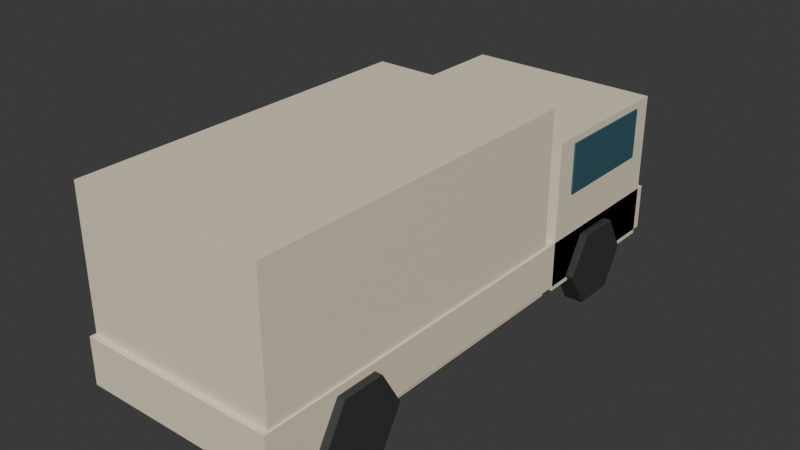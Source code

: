 # Source: van_far.blend  (saved by Blender 5.2.45; exported with 4.5.12 LTS)
import bpy
from mathutils import Matrix  # noqa: F401  (used for matrix-valued properties, if any)

bpy.ops.wm.read_factory_settings(use_empty=True)
scene = bpy.context.scene
scene.name = 'Scene'

# ---- collections
col_collection = bpy.data.collections.new('Collection'); scene.collection.children.link(col_collection)

# ---- materials (node trees are filled in below, after node groups)
mat_traffic_cream = bpy.data.materials.new('traffic_cream')
mat_traffic_cream.diffuse_color = (0.85, 0.76, 0.57, 1.0)
mat_traffic_rubber = bpy.data.materials.new('traffic_rubber')
mat_traffic_rubber.diffuse_color = (0.035, 0.039, 0.037, 1.0)
mat_traffic_glass = bpy.data.materials.new('traffic_glass')
mat_traffic_glass.diffuse_color = (0.035, 0.11, 0.14, 1.0)

# ---- material node trees
mat_traffic_cream.use_nodes = True; mat_traffic_cream.node_tree.nodes.clear()
_N = mat_traffic_cream.node_tree.nodes; _L = mat_traffic_cream.node_tree.links
n0 = _N.new('ShaderNodeBsdfPrincipled'); n0.name = 'Principled BSDF'; n0.location = (-200, 100)
n0.inputs[0].default_value = (0.85, 0.76, 0.57, 1.0)
n0.inputs[2].default_value = 0.62
n0.inputs[10].default_value = 0.005
n1 = _N.new('ShaderNodeOutputMaterial'); n1.name = 'Material Output'; n1.location = (200, 100)
_L.new(n0.outputs[0], n1.inputs[0])
n1.is_active_output = True
mat_traffic_rubber.use_nodes = True; mat_traffic_rubber.node_tree.nodes.clear()
_N = mat_traffic_rubber.node_tree.nodes; _L = mat_traffic_rubber.node_tree.links
n0 = _N.new('ShaderNodeBsdfPrincipled'); n0.name = 'Principled BSDF'; n0.location = (-200, 100)
n0.inputs[0].default_value = (0.035, 0.039, 0.037, 1.0)
n0.inputs[2].default_value = 0.62
n0.inputs[10].default_value = 0.005
n1 = _N.new('ShaderNodeOutputMaterial'); n1.name = 'Material Output'; n1.location = (200, 100)
_L.new(n0.outputs[0], n1.inputs[0])
n1.is_active_output = True
mat_traffic_glass.use_nodes = True; mat_traffic_glass.node_tree.nodes.clear()
_N = mat_traffic_glass.node_tree.nodes; _L = mat_traffic_glass.node_tree.links
n0 = _N.new('ShaderNodeBsdfPrincipled'); n0.name = 'Principled BSDF'; n0.location = (-200, 100)
n0.inputs[0].default_value = (0.035, 0.11, 0.14, 1.0)
n0.inputs[2].default_value = 0.62
n0.inputs[10].default_value = 0.005
n1 = _N.new('ShaderNodeOutputMaterial'); n1.name = 'Material Output'; n1.location = (200, 100)
_L.new(n0.outputs[0], n1.inputs[0])
n1.is_active_output = True

# ---- world
world_world = bpy.data.worlds.new('World'); scene.world = world_world
world_world.use_nodes = True; world_world.node_tree.nodes.clear()
_N = world_world.node_tree.nodes; _L = world_world.node_tree.links
n0 = _N.new('ShaderNodeOutputWorld'); n0.name = 'World Output'; n0.location = (200, 100)
n1 = _N.new('ShaderNodeBackground'); n1.name = 'Background'; n1.location = (-200, 100)
n1.inputs[0].default_value = (0.05088, 0.05088, 0.05088, 1.0)
_L.new(n1.outputs[0], n0.inputs[0])
n0.is_active_output = True
world_world.color = (0.05088, 0.05088, 0.05088)
world_world.sun_shadow_jitter_overblur = 0.0

# ---- meshes
me_cube = bpy.data.meshes.new('Cube')
me_cube.from_pydata([(-1.025, -2.75, -0.24), (-1.025, -2.75, 0.24), (-1.025, 2.75, -0.24), (-1.025, 2.75, 0.24), (1.025, -2.75, -0.24), (1.025, -2.75, 0.24), (1.025, 2.75, -0.24), (1.025, 2.75, 0.24)], [], [(0, 1, 3, 2), (2, 3, 7, 6), (6, 7, 5, 4), (4, 5, 1, 0), (2, 6, 4, 0), (7, 3, 1, 5)])
_uv = me_cube.uv_layers.new(name='UVMap')
_uv.uv.foreach_set('vector', [0.375, 0.0, 0.625, 0.0, 0.625, 0.25, 0.375, 0.25, 0.375, 0.25, 0.625, 0.25, 0.625, 0.5, 0.375, 0.5, 0.375, 0.5, 0.625, 0.5, 0.625, 0.75, 0.375, 0.75, 0.375, 0.75, 0.625, 0.75, 0.625, 1.0, 0.375, 1.0, 0.125, 0.5, 0.375, 0.5, 0.375, 0.75, 0.125, 0.75, 0.625, 0.5, 0.875, 0.5, 0.875, 0.75, 0.625, 0.75])
me_cube.materials.append(mat_traffic_cream)
me_cube.update()
me_cylinder = bpy.data.meshes.new('Cylinder')
me_cylinder.from_pydata([(-0.1, 0.44, 4.371e-09), (0.1, 0.44, -4.371e-09), (-0.1, 0.22, -0.3811), (0.1, 0.22, -0.3811), (-0.1, -0.22, -0.3811), (0.1, -0.22, -0.3811), (-0.1, -0.44, 4.371e-09), (0.1, -0.44, -4.371e-09), (-0.1, -0.22, 0.3811), (0.1, -0.22, 0.3811), (-0.1, 0.22, 0.3811), (0.1, 0.22, 0.3811)], [], [(0, 1, 3, 2), (2, 3, 5, 4), (4, 5, 7, 6), (6, 7, 9, 8), (3, 1, 11, 9, 7, 5), (8, 9, 11, 10), (10, 11, 1, 0), (0, 2, 4, 6, 8, 10)])
_uv = me_cylinder.uv_layers.new(name='UVMap')
_uv.uv.foreach_set('vector', [1.0, 0.5, 1.0, 1.0, 0.8333, 1.0, 0.8333, 0.5, 0.8333, 0.5, 0.8333, 1.0, 0.6667, 1.0, 0.6667, 0.5, 0.6667, 0.5, 0.6667, 1.0, 0.5, 1.0, 0.5, 0.5, 0.5, 0.5, 0.5, 1.0, 0.3333, 1.0, 0.3333, 0.5, 0.4578, 0.37, 0.25, 0.49, 0.04215, 0.37, 0.04215, 0.13, 0.25, 0.01, 0.4578, 0.13, 0.3333, 0.5, 0.3333, 1.0, 0.1667, 1.0, 0.1667, 0.5, 0.1667, 0.5, 0.1667, 1.0, -8.941e-08, 1.0, -8.941e-08, 0.5, 0.75, 0.49, 0.9578, 0.37, 0.9578, 0.13, 0.75, 0.01, 0.5422, 0.13, 0.5422, 0.37])
me_cylinder.materials.append(mat_traffic_rubber)
me_cylinder.update()
me_cylinder_001 = bpy.data.meshes.new('Cylinder.001')
me_cylinder_001.from_pydata([(-0.1, 0.44, 4.371e-09), (0.1, 0.44, -4.371e-09), (-0.1, 0.22, -0.3811), (0.1, 0.22, -0.3811), (-0.1, -0.22, -0.3811), (0.1, -0.22, -0.3811), (-0.1, -0.44, 4.371e-09), (0.1, -0.44, -4.371e-09), (-0.1, -0.22, 0.3811), (0.1, -0.22, 0.3811), (-0.1, 0.22, 0.3811), (0.1, 0.22, 0.3811)], [], [(0, 1, 3, 2), (2, 3, 5, 4), (4, 5, 7, 6), (6, 7, 9, 8), (3, 1, 11, 9, 7, 5), (8, 9, 11, 10), (10, 11, 1, 0), (0, 2, 4, 6, 8, 10)])
_uv = me_cylinder_001.uv_layers.new(name='UVMap')
_uv.uv.foreach_set('vector', [1.0, 0.5, 1.0, 1.0, 0.8333, 1.0, 0.8333, 0.5, 0.8333, 0.5, 0.8333, 1.0, 0.6667, 1.0, 0.6667, 0.5, 0.6667, 0.5, 0.6667, 1.0, 0.5, 1.0, 0.5, 0.5, 0.5, 0.5, 0.5, 1.0, 0.3333, 1.0, 0.3333, 0.5, 0.4578, 0.37, 0.25, 0.49, 0.04215, 0.37, 0.04215, 0.13, 0.25, 0.01, 0.4578, 0.13, 0.3333, 0.5, 0.3333, 1.0, 0.1667, 1.0, 0.1667, 0.5, 0.1667, 0.5, 0.1667, 1.0, -8.941e-08, 1.0, -8.941e-08, 0.5, 0.75, 0.49, 0.9578, 0.37, 0.9578, 0.13, 0.75, 0.01, 0.5422, 0.13, 0.5422, 0.37])
me_cylinder_001.materials.append(mat_traffic_rubber)
me_cylinder_001.update()
me_cylinder_002 = bpy.data.meshes.new('Cylinder.002')
me_cylinder_002.from_pydata([(-0.1, 0.44, 4.371e-09), (0.1, 0.44, -4.371e-09), (-0.1, 0.22, -0.3811), (0.1, 0.22, -0.3811), (-0.1, -0.22, -0.3811), (0.1, -0.22, -0.3811), (-0.1, -0.44, 4.371e-09), (0.1, -0.44, -4.371e-09), (-0.1, -0.22, 0.3811), (0.1, -0.22, 0.3811), (-0.1, 0.22, 0.3811), (0.1, 0.22, 0.3811)], [], [(0, 1, 3, 2), (2, 3, 5, 4), (4, 5, 7, 6), (6, 7, 9, 8), (3, 1, 11, 9, 7, 5), (8, 9, 11, 10), (10, 11, 1, 0), (0, 2, 4, 6, 8, 10)])
_uv = me_cylinder_002.uv_layers.new(name='UVMap')
_uv.uv.foreach_set('vector', [1.0, 0.5, 1.0, 1.0, 0.8333, 1.0, 0.8333, 0.5, 0.8333, 0.5, 0.8333, 1.0, 0.6667, 1.0, 0.6667, 0.5, 0.6667, 0.5, 0.6667, 1.0, 0.5, 1.0, 0.5, 0.5, 0.5, 0.5, 0.5, 1.0, 0.3333, 1.0, 0.3333, 0.5, 0.4578, 0.37, 0.25, 0.49, 0.04215, 0.37, 0.04215, 0.13, 0.25, 0.01, 0.4578, 0.13, 0.3333, 0.5, 0.3333, 1.0, 0.1667, 1.0, 0.1667, 0.5, 0.1667, 0.5, 0.1667, 1.0, -8.941e-08, 1.0, -8.941e-08, 0.5, 0.75, 0.49, 0.9578, 0.37, 0.9578, 0.13, 0.75, 0.01, 0.5422, 0.13, 0.5422, 0.37])
me_cylinder_002.materials.append(mat_traffic_rubber)
me_cylinder_002.update()
me_cylinder_003 = bpy.data.meshes.new('Cylinder.003')
me_cylinder_003.from_pydata([(-0.1, 0.44, 4.371e-09), (0.1, 0.44, -4.371e-09), (-0.1, 0.22, -0.3811), (0.1, 0.22, -0.3811), (-0.1, -0.22, -0.3811), (0.1, -0.22, -0.3811), (-0.1, -0.44, 4.371e-09), (0.1, -0.44, -4.371e-09), (-0.1, -0.22, 0.3811), (0.1, -0.22, 0.3811), (-0.1, 0.22, 0.3811), (0.1, 0.22, 0.3811)], [], [(0, 1, 3, 2), (2, 3, 5, 4), (4, 5, 7, 6), (6, 7, 9, 8), (3, 1, 11, 9, 7, 5), (8, 9, 11, 10), (10, 11, 1, 0), (0, 2, 4, 6, 8, 10)])
_uv = me_cylinder_003.uv_layers.new(name='UVMap')
_uv.uv.foreach_set('vector', [1.0, 0.5, 1.0, 1.0, 0.8333, 1.0, 0.8333, 0.5, 0.8333, 0.5, 0.8333, 1.0, 0.6667, 1.0, 0.6667, 0.5, 0.6667, 0.5, 0.6667, 1.0, 0.5, 1.0, 0.5, 0.5, 0.5, 0.5, 0.5, 1.0, 0.3333, 1.0, 0.3333, 0.5, 0.4578, 0.37, 0.25, 0.49, 0.04215, 0.37, 0.04215, 0.13, 0.25, 0.01, 0.4578, 0.13, 0.3333, 0.5, 0.3333, 1.0, 0.1667, 1.0, 0.1667, 0.5, 0.1667, 0.5, 0.1667, 1.0, -8.941e-08, 1.0, -8.941e-08, 0.5, 0.75, 0.49, 0.9578, 0.37, 0.9578, 0.13, 0.75, 0.01, 0.5422, 0.13, 0.5422, 0.37])
me_cylinder_003.materials.append(mat_traffic_rubber)
me_cylinder_003.update()
me_cube_001 = bpy.data.meshes.new('Cube.001')
me_cube_001.from_pydata([(-1.025, -0.7975, -0.7755), (-1.025, -0.7975, 0.7755), (-1.025, 0.7975, -0.7755), (-1.025, 0.7975, 0.7755), (1.025, -0.7975, -0.7755), (1.025, -0.7975, 0.7755), (1.025, 0.7975, -0.7755), (1.025, 0.7975, 0.7755)], [], [(0, 1, 3, 2), (2, 3, 7, 6), (6, 7, 5, 4), (4, 5, 1, 0), (2, 6, 4, 0), (7, 3, 1, 5)])
_uv = me_cube_001.uv_layers.new(name='UVMap')
_uv.uv.foreach_set('vector', [0.375, 0.0, 0.625, 0.0, 0.625, 0.25, 0.375, 0.25, 0.375, 0.25, 0.625, 0.25, 0.625, 0.5, 0.375, 0.5, 0.375, 0.5, 0.625, 0.5, 0.625, 0.75, 0.375, 0.75, 0.375, 0.75, 0.625, 0.75, 0.625, 1.0, 0.375, 1.0, 0.125, 0.5, 0.375, 0.5, 0.375, 0.75, 0.125, 0.75, 0.625, 0.5, 0.875, 0.5, 0.875, 0.75, 0.625, 0.75])
me_cube_001.materials.append(mat_traffic_cream)
me_cube_001.update()
me_cube_002 = bpy.data.meshes.new('Cube.002')
me_cube_002.from_pydata([(-0.8712, -0.0225, -0.2585), (-0.8712, -0.0225, 0.2585), (-0.8712, 0.0225, -0.2585), (-0.8712, 0.0225, 0.2585), (0.8712, -0.0225, -0.2585), (0.8712, -0.0225, 0.2585), (0.8712, 0.0225, -0.2585), (0.8712, 0.0225, 0.2585)], [], [(0, 1, 3, 2), (2, 3, 7, 6), (6, 7, 5, 4), (4, 5, 1, 0), (2, 6, 4, 0), (7, 3, 1, 5)])
_uv = me_cube_002.uv_layers.new(name='UVMap')
_uv.uv.foreach_set('vector', [0.375, 0.0, 0.625, 0.0, 0.625, 0.25, 0.375, 0.25, 0.375, 0.25, 0.625, 0.25, 0.625, 0.5, 0.375, 0.5, 0.375, 0.5, 0.625, 0.5, 0.625, 0.75, 0.375, 0.75, 0.375, 0.75, 0.625, 0.75, 0.625, 1.0, 0.375, 1.0, 0.125, 0.5, 0.375, 0.5, 0.375, 0.75, 0.125, 0.75, 0.625, 0.5, 0.875, 0.5, 0.875, 0.75, 0.625, 0.75])
me_cube_002.materials.append(mat_traffic_glass)
me_cube_002.update()
me_cube_003 = bpy.data.meshes.new('Cube.003')
me_cube_003.from_pydata([(-0.0125, -0.5742, -0.2585), (-0.0125, -0.5742, 0.2585), (-0.0125, 0.5742, -0.2585), (-0.0125, 0.5742, 0.2585), (0.0125, -0.5742, -0.2585), (0.0125, -0.5742, 0.2585), (0.0125, 0.5742, -0.2585), (0.0125, 0.5742, 0.2585)], [], [(0, 1, 3, 2), (2, 3, 7, 6), (6, 7, 5, 4), (4, 5, 1, 0), (2, 6, 4, 0), (7, 3, 1, 5)])
_uv = me_cube_003.uv_layers.new(name='UVMap')
_uv.uv.foreach_set('vector', [0.375, 0.0, 0.625, 0.0, 0.625, 0.25, 0.375, 0.25, 0.375, 0.25, 0.625, 0.25, 0.625, 0.5, 0.375, 0.5, 0.375, 0.5, 0.625, 0.5, 0.625, 0.75, 0.375, 0.75, 0.375, 0.75, 0.625, 0.75, 0.625, 1.0, 0.375, 1.0, 0.125, 0.5, 0.375, 0.5, 0.375, 0.75, 0.125, 0.75, 0.625, 0.5, 0.875, 0.5, 0.875, 0.75, 0.625, 0.75])
me_cube_003.materials.append(mat_traffic_glass)
me_cube_003.update()
me_cube_004 = bpy.data.meshes.new('Cube.004')
me_cube_004.from_pydata([(-0.0125, -0.5742, -0.2585), (-0.0125, -0.5742, 0.2585), (-0.0125, 0.5742, -0.2585), (-0.0125, 0.5742, 0.2585), (0.0125, -0.5742, -0.2585), (0.0125, -0.5742, 0.2585), (0.0125, 0.5742, -0.2585), (0.0125, 0.5742, 0.2585)], [], [(0, 1, 3, 2), (2, 3, 7, 6), (6, 7, 5, 4), (4, 5, 1, 0), (2, 6, 4, 0), (7, 3, 1, 5)])
_uv = me_cube_004.uv_layers.new(name='UVMap')
_uv.uv.foreach_set('vector', [0.375, 0.0, 0.625, 0.0, 0.625, 0.25, 0.375, 0.25, 0.375, 0.25, 0.625, 0.25, 0.625, 0.5, 0.375, 0.5, 0.375, 0.5, 0.625, 0.5, 0.625, 0.75, 0.375, 0.75, 0.375, 0.75, 0.625, 0.75, 0.625, 1.0, 0.375, 1.0, 0.125, 0.5, 0.375, 0.5, 0.375, 0.75, 0.125, 0.75, 0.625, 0.5, 0.875, 0.5, 0.875, 0.75, 0.625, 0.75])
me_cube_004.materials.append(mat_traffic_glass)
me_cube_004.update()
me_cube_005 = bpy.data.meshes.new('Cube.005')
me_cube_005.from_pydata([(-1.005, -1.815, -0.9635), (-1.005, -1.815, 0.9635), (-1.005, 1.815, -0.9635), (-1.005, 1.815, 0.9635), (1.005, -1.815, -0.9635), (1.005, -1.815, 0.9635), (1.005, 1.815, -0.9635), (1.005, 1.815, 0.9635)], [], [(0, 1, 3, 2), (2, 3, 7, 6), (6, 7, 5, 4), (4, 5, 1, 0), (2, 6, 4, 0), (7, 3, 1, 5)])
_uv = me_cube_005.uv_layers.new(name='UVMap')
_uv.uv.foreach_set('vector', [0.375, 0.0, 0.625, 0.0, 0.625, 0.25, 0.375, 0.25, 0.375, 0.25, 0.625, 0.25, 0.625, 0.5, 0.375, 0.5, 0.375, 0.5, 0.625, 0.5, 0.625, 0.75, 0.375, 0.75, 0.375, 0.75, 0.625, 0.75, 0.625, 1.0, 0.375, 1.0, 0.125, 0.5, 0.375, 0.5, 0.375, 0.75, 0.125, 0.75, 0.625, 0.5, 0.875, 0.5, 0.875, 0.75, 0.625, 0.75])
me_cube_005.materials.append(mat_traffic_cream)
me_cube_005.update()

# ---- objects
ob_lower_body = bpy.data.objects.new('Lower body', me_cube)
ob_rubber_tire = bpy.data.objects.new('Rubber tire', me_cylinder)
ob_rubber_tire_001 = bpy.data.objects.new('Rubber tire.001', me_cylinder_001)
ob_rubber_tire_002 = bpy.data.objects.new('Rubber tire.002', me_cylinder_002)
ob_rubber_tire_003 = bpy.data.objects.new('Rubber tire.003', me_cylinder_003)
ob_cab = bpy.data.objects.new('Cab', me_cube_001)
ob_windshield = bpy.data.objects.new('Windshield', me_cube_002)
ob_cab_side_glass = bpy.data.objects.new('Cab side glass', me_cube_003)
ob_cab_side_glass_001 = bpy.data.objects.new('Cab side glass.001', me_cube_004)
ob_cargo_body = bpy.data.objects.new('Cargo body', me_cube_005)

# ---- transforms, parenting, visibility, modifiers, constraints
ob_lower_body.location = (0.0, 0.0, 0.66)
ob_rubber_tire.location = (-1.005, -1.76, 0.44)
ob_rubber_tire_001.location = (-1.005, 1.76, 0.44)
ob_rubber_tire_002.location = (1.005, -1.76, 0.44)
ob_rubber_tire_003.location = (1.005, 1.76, 0.44)
ob_cab.location = (0.0, 1.87, 1.151)
ob_windshield.location = (0.0, 2.684, 1.598)
ob_cab_side_glass.location = (-1.029, 1.87, 1.598)
ob_cab_side_glass_001.location = (1.029, 1.87, 1.598)
ob_cargo_body.location = (0.0, -0.88, 1.339)

# ---- collection membership
col_collection.objects.link(ob_lower_body)
col_collection.objects.link(ob_rubber_tire)
col_collection.objects.link(ob_rubber_tire_001)
col_collection.objects.link(ob_rubber_tire_002)
col_collection.objects.link(ob_rubber_tire_003)
col_collection.objects.link(ob_cab)
col_collection.objects.link(ob_windshield)
col_collection.objects.link(ob_cab_side_glass)
col_collection.objects.link(ob_cab_side_glass_001)
col_collection.objects.link(ob_cargo_body)

# ---- scene / render settings (as saved in the file)
scene.frame_start = 1; scene.frame_end = 250; scene.frame_set(1)
scene.render.engine = 'BLENDER_EEVEE_NEXT'
scene.render.bake_bias = 0.0
scene.render.bake_samples = 0
scene.render.compositor_device = 'GPU'
scene.eevee.use_volume_custom_range = False
scene.eevee.fast_gi_thickness_near = 0.1
scene.eevee.fast_gi_thickness_far = 0.0
scene.eevee.ray_tracing_options.screen_trace_thickness = 0.1
bpy.context.view_layer.update()

# ---- added for rendering (the .blend has no active camera and no usable light): camera, sun
cam_auto = bpy.data.cameras.new('AutoCamera')
cam_auto.lens = 50.0
cam_auto.sensor_width = 36.0
cam_auto.clip_end = 1000.0
ob_auto_camera = bpy.data.objects.new('AutoCamera', cam_auto)
scene.collection.objects.link(ob_auto_camera)
ob_auto_camera.location = (5.86372, -7.03647, 5.87195)
ob_auto_camera.rotation_euler = (1.09748, -7.21219e-08, 0.694738)
scene.camera = ob_auto_camera
light_auto_sun = bpy.data.lights.new('AutoSun', 'SUN')
light_auto_sun.energy = 3.0
light_auto_sun.angle = 0.0523599
ob_auto_sun = bpy.data.objects.new('AutoSun', light_auto_sun)
scene.collection.objects.link(ob_auto_sun)
ob_auto_sun.rotation_euler = (0.872665, 0.174533, 0.523599)
bpy.context.view_layer.update()
